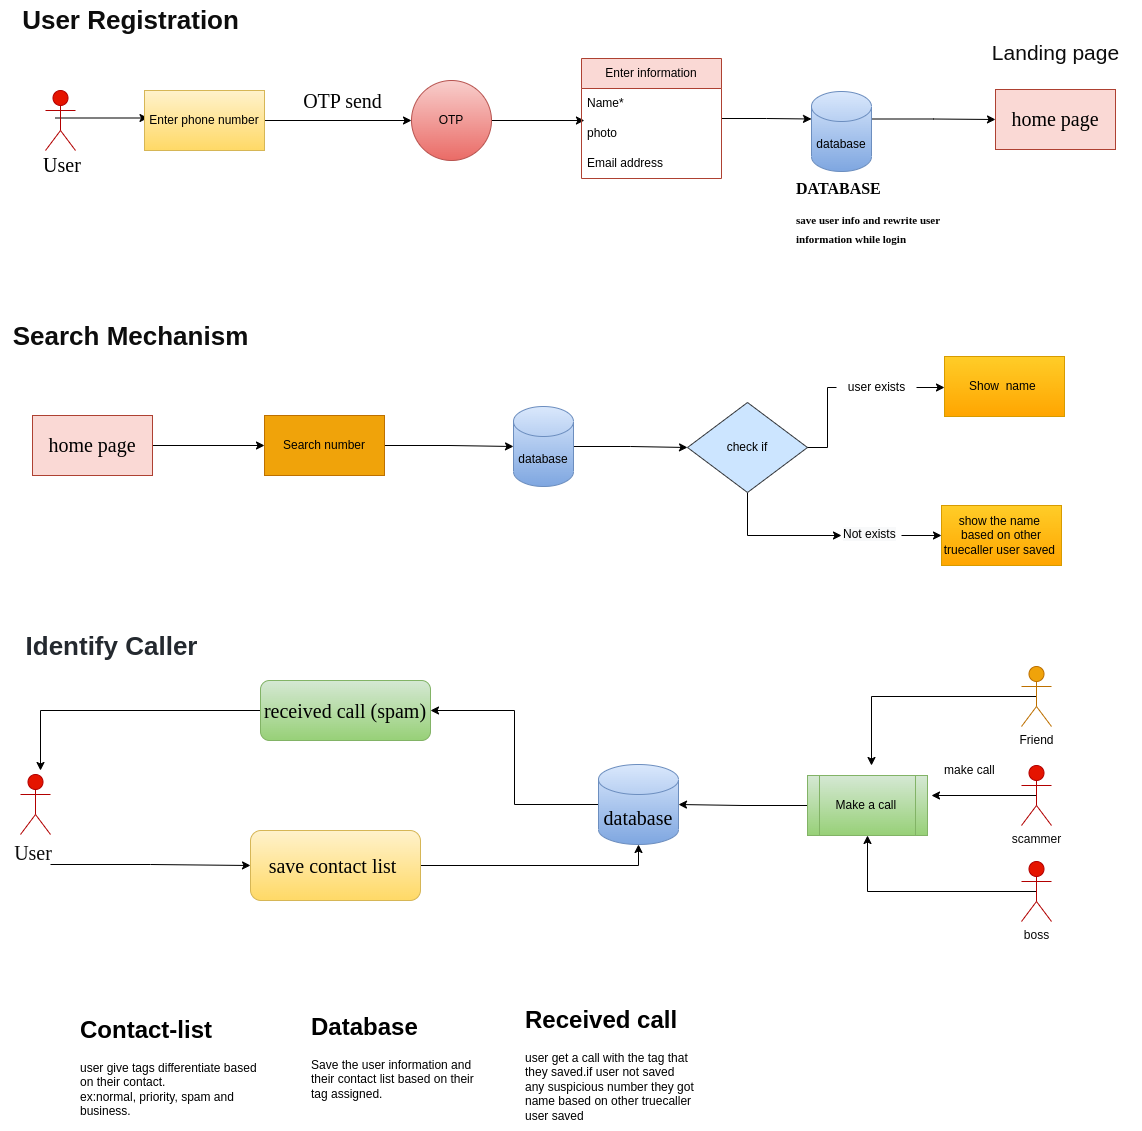

The diagram above was exported from draw.io. Its source (the exported page's mxGraphModel, read from the mxfile embedded in the PNG):
<mxGraphModel dx="2294" dy="732" grid="1" gridSize="10" guides="1" tooltips="1" connect="1" arrows="1" fold="1" page="1" pageScale="1" pageWidth="827" pageHeight="1169" math="0" shadow="0">
  <root>
    <mxCell id="0" />
    <mxCell id="1" parent="0" />
    <mxCell id="2" style="edgeStyle=orthogonalEdgeStyle;hachureGap=4;orthogonalLoop=1;jettySize=auto;html=1;exitX=0.5;exitY=0.5;exitDx=0;exitDy=0;exitPerimeter=0;entryX=0;entryY=0.5;entryDx=0;entryDy=0;fontFamily=Architects Daughter;fontSource=https%3A%2F%2Ffonts.googleapis.com%2Fcss%3Ffamily%3DArchitects%2BDaughter;fontSize=16;fontColor=#030303;rounded=0;" parent="1" edge="1">
      <mxGeometry relative="1" as="geometry">
        <mxPoint x="34.5" y="257.5" as="sourcePoint" />
        <mxPoint x="127.5" y="257.5" as="targetPoint" />
      </mxGeometry>
    </mxCell>
    <mxCell id="3" value="User" style="shape=umlActor;verticalLabelPosition=bottom;verticalAlign=top;html=1;outlineConnect=0;rounded=0;fillColor=#e51400;fontColor=#ffffff;strokeColor=#B20000;" parent="1" vertex="1">
      <mxGeometry x="25" y="230" width="30" height="60" as="geometry" />
    </mxCell>
    <mxCell id="4" style="edgeStyle=orthogonalEdgeStyle;hachureGap=4;orthogonalLoop=1;jettySize=auto;html=1;exitX=1;exitY=0.5;exitDx=0;exitDy=0;entryX=0;entryY=0.5;entryDx=0;entryDy=0;fontFamily=Architects Daughter;fontSource=https%3A%2F%2Ffonts.googleapis.com%2Fcss%3Ffamily%3DArchitects%2BDaughter;fontSize=16;fontColor=#030303;rounded=0;" parent="1" source="5" target="7" edge="1">
      <mxGeometry relative="1" as="geometry" />
    </mxCell>
    <mxCell id="5" value="Enter phone number" style="rounded=0;whiteSpace=wrap;html=1;fillColor=#fff2cc;strokeColor=#d6b656;gradientColor=#ffd966;" parent="1" vertex="1">
      <mxGeometry x="124" y="230" width="120" height="60" as="geometry" />
    </mxCell>
    <mxCell id="6" style="edgeStyle=orthogonalEdgeStyle;hachureGap=4;orthogonalLoop=1;jettySize=auto;html=1;exitX=1;exitY=0.5;exitDx=0;exitDy=0;entryX=0.021;entryY=0.067;entryDx=0;entryDy=0;entryPerimeter=0;fontFamily=Architects Daughter;fontSource=https%3A%2F%2Ffonts.googleapis.com%2Fcss%3Ffamily%3DArchitects%2BDaughter;fontSize=16;fontColor=#030303;rounded=0;" parent="1" source="7" target="11" edge="1">
      <mxGeometry relative="1" as="geometry" />
    </mxCell>
    <mxCell id="7" value="OTP" style="ellipse;whiteSpace=wrap;html=1;aspect=fixed;rounded=0;fillColor=#f8cecc;gradientColor=#ea6b66;strokeColor=#b85450;" parent="1" vertex="1">
      <mxGeometry x="391" y="220" width="80" height="80" as="geometry" />
    </mxCell>
    <mxCell id="8" style="edgeStyle=orthogonalEdgeStyle;hachureGap=4;orthogonalLoop=1;jettySize=auto;html=1;entryX=0;entryY=0;entryDx=0;entryDy=27.5;entryPerimeter=0;fontFamily=Architects Daughter;fontSource=https%3A%2F%2Ffonts.googleapis.com%2Fcss%3Ffamily%3DArchitects%2BDaughter;fontSize=16;fontColor=#030303;rounded=0;" parent="1" source="9" target="14" edge="1">
      <mxGeometry relative="1" as="geometry" />
    </mxCell>
    <mxCell id="9" value="Enter information" style="swimlane;fontStyle=0;childLayout=stackLayout;horizontal=1;startSize=30;horizontalStack=0;resizeParent=1;resizeParentMax=0;resizeLast=0;collapsible=1;marginBottom=0;whiteSpace=wrap;html=1;rounded=0;fillColor=#fad9d5;strokeColor=#ae4132;" parent="1" vertex="1">
      <mxGeometry x="561" y="198" width="140" height="120" as="geometry" />
    </mxCell>
    <mxCell id="10" value="Name*" style="text;strokeColor=none;fillColor=none;align=left;verticalAlign=middle;spacingLeft=4;spacingRight=4;overflow=hidden;points=[[0,0.5],[1,0.5]];portConstraint=eastwest;rotatable=0;whiteSpace=wrap;html=1;rounded=0;" parent="9" vertex="1">
      <mxGeometry y="30" width="140" height="30" as="geometry" />
    </mxCell>
    <mxCell id="11" value="photo" style="text;strokeColor=none;fillColor=none;align=left;verticalAlign=middle;spacingLeft=4;spacingRight=4;overflow=hidden;points=[[0,0.5],[1,0.5]];portConstraint=eastwest;rotatable=0;whiteSpace=wrap;html=1;rounded=0;" parent="9" vertex="1">
      <mxGeometry y="60" width="140" height="30" as="geometry" />
    </mxCell>
    <mxCell id="12" value="Email address" style="text;strokeColor=none;fillColor=none;align=left;verticalAlign=middle;spacingLeft=4;spacingRight=4;overflow=hidden;points=[[0,0.5],[1,0.5]];portConstraint=eastwest;rotatable=0;whiteSpace=wrap;html=1;rounded=0;" parent="9" vertex="1">
      <mxGeometry y="90" width="140" height="30" as="geometry" />
    </mxCell>
    <mxCell id="3umtofNF2BlxNcqbkOcT-62" style="edgeStyle=orthogonalEdgeStyle;rounded=0;orthogonalLoop=1;jettySize=auto;html=1;exitX=1;exitY=0;exitDx=0;exitDy=27.5;exitPerimeter=0;entryX=0;entryY=0.5;entryDx=0;entryDy=0;fontColor=#0d0d0d;" parent="1" source="14" target="3umtofNF2BlxNcqbkOcT-61" edge="1">
      <mxGeometry relative="1" as="geometry" />
    </mxCell>
    <mxCell id="14" value="database" style="shape=cylinder3;whiteSpace=wrap;html=1;boundedLbl=1;backgroundOutline=1;size=15;rounded=0;fillColor=#dae8fc;gradientColor=#7ea6e0;strokeColor=#6c8ebf;" parent="1" vertex="1">
      <mxGeometry x="791" y="231" width="60" height="80" as="geometry" />
    </mxCell>
    <mxCell id="y1IDMoA5TYenwsVH-ZyV-32" style="edgeStyle=orthogonalEdgeStyle;rounded=0;orthogonalLoop=1;jettySize=auto;html=1;exitX=1;exitY=0.5;exitDx=0;exitDy=0;entryX=0;entryY=0.5;entryDx=0;entryDy=0;entryPerimeter=0;" edge="1" parent="1" source="16" target="29">
      <mxGeometry relative="1" as="geometry" />
    </mxCell>
    <mxCell id="16" value="Search number" style="rounded=0;whiteSpace=wrap;html=1;fillColor=#f0a30a;fontColor=#000000;strokeColor=#BD7000;" parent="1" vertex="1">
      <mxGeometry x="244" y="555" width="120" height="60" as="geometry" />
    </mxCell>
    <mxCell id="17" style="edgeStyle=orthogonalEdgeStyle;rounded=0;orthogonalLoop=1;jettySize=auto;html=1;exitX=1;exitY=0.5;exitDx=0;exitDy=0;entryX=0;entryY=0.5;entryDx=0;entryDy=0;startArrow=none;" parent="1" source="21" target="20" edge="1">
      <mxGeometry relative="1" as="geometry">
        <mxPoint x="1490" y="686" as="targetPoint" />
      </mxGeometry>
    </mxCell>
    <mxCell id="y1IDMoA5TYenwsVH-ZyV-35" style="edgeStyle=orthogonalEdgeStyle;rounded=0;orthogonalLoop=1;jettySize=auto;html=1;exitX=0.5;exitY=1;exitDx=0;exitDy=0;entryX=0;entryY=0.5;entryDx=0;entryDy=0;" edge="1" parent="1" source="19" target="23">
      <mxGeometry relative="1" as="geometry" />
    </mxCell>
    <mxCell id="19" value="check if" style="rhombus;whiteSpace=wrap;html=1;fillColor=#cce5ff;strokeColor=#36393d;rounded=0;" parent="1" vertex="1">
      <mxGeometry x="667" y="542" width="120" height="90" as="geometry" />
    </mxCell>
    <mxCell id="20" value="Show&amp;nbsp; name&amp;nbsp;" style="rounded=0;whiteSpace=wrap;html=1;fillColor=#ffcd28;gradientColor=#ffa500;strokeColor=#d79b00;" parent="1" vertex="1">
      <mxGeometry x="924" y="496" width="120" height="60" as="geometry" />
    </mxCell>
    <mxCell id="22" value="show the name&amp;nbsp; based on other truecaller user saved&amp;nbsp;" style="rounded=0;whiteSpace=wrap;html=1;fillColor=#ffcd28;gradientColor=#ffa500;strokeColor=#d79b00;" parent="1" vertex="1">
      <mxGeometry x="921" y="645" width="120" height="60" as="geometry" />
    </mxCell>
    <mxCell id="y1IDMoA5TYenwsVH-ZyV-38" style="edgeStyle=orthogonalEdgeStyle;rounded=0;orthogonalLoop=1;jettySize=auto;html=1;exitX=1;exitY=0.5;exitDx=0;exitDy=0;entryX=0;entryY=0.5;entryDx=0;entryDy=0;" edge="1" parent="1" source="23" target="22">
      <mxGeometry relative="1" as="geometry" />
    </mxCell>
    <mxCell id="23" value="&lt;span style=&quot;color: rgb(0, 0, 0); font-family: Helvetica; font-size: 12px; font-style: normal; font-variant-ligatures: normal; font-variant-caps: normal; font-weight: 400; letter-spacing: normal; orphans: 2; text-align: center; text-indent: 0px; text-transform: none; widows: 2; word-spacing: 0px; -webkit-text-stroke-width: 0px; background-color: rgb(248, 249, 250); text-decoration-thickness: initial; text-decoration-style: initial; text-decoration-color: initial; float: none; display: inline !important;&quot;&gt;Not exists&lt;/span&gt;" style="text;whiteSpace=wrap;html=1;rounded=0;" parent="1" vertex="1">
      <mxGeometry x="821" y="660" width="60" height="30" as="geometry" />
    </mxCell>
    <mxCell id="25" value="&lt;font face=&quot;Times New Roman&quot;&gt;User&lt;/font&gt;" style="text;html=1;strokeColor=none;fillColor=none;align=center;verticalAlign=middle;whiteSpace=wrap;rounded=0;hachureGap=4;fontFamily=Architects Daughter;fontSource=https%3A%2F%2Ffonts.googleapis.com%2Fcss%3Ffamily%3DArchitects%2BDaughter;fontSize=20;" parent="1" vertex="1">
      <mxGeometry x="12" y="290" width="60" height="30" as="geometry" />
    </mxCell>
    <mxCell id="y1IDMoA5TYenwsVH-ZyV-31" style="edgeStyle=orthogonalEdgeStyle;rounded=0;orthogonalLoop=1;jettySize=auto;html=1;exitX=1;exitY=0.5;exitDx=0;exitDy=0;" edge="1" parent="1" source="27" target="16">
      <mxGeometry relative="1" as="geometry" />
    </mxCell>
    <mxCell id="27" value="&lt;font face=&quot;Times New Roman&quot;&gt;home page&lt;/font&gt;" style="rounded=0;whiteSpace=wrap;html=1;hachureGap=4;fontFamily=Architects Daughter;fontSource=https%3A%2F%2Ffonts.googleapis.com%2Fcss%3Ffamily%3DArchitects%2BDaughter;fontSize=20;fillColor=#fad9d5;strokeColor=#ae4132;" parent="1" vertex="1">
      <mxGeometry x="12" y="555" width="120" height="60" as="geometry" />
    </mxCell>
    <mxCell id="y1IDMoA5TYenwsVH-ZyV-33" style="edgeStyle=orthogonalEdgeStyle;rounded=0;orthogonalLoop=1;jettySize=auto;html=1;exitX=1;exitY=0.5;exitDx=0;exitDy=0;exitPerimeter=0;entryX=0;entryY=0.5;entryDx=0;entryDy=0;" edge="1" parent="1" source="29" target="19">
      <mxGeometry relative="1" as="geometry" />
    </mxCell>
    <mxCell id="29" value="database" style="shape=cylinder3;whiteSpace=wrap;html=1;boundedLbl=1;backgroundOutline=1;size=15;rounded=0;fillColor=#dae8fc;gradientColor=#7ea6e0;strokeColor=#6c8ebf;" parent="1" vertex="1">
      <mxGeometry x="493" y="546" width="60" height="80" as="geometry" />
    </mxCell>
    <mxCell id="30" value="&lt;font face=&quot;Times New Roman&quot;&gt;OTP send&amp;nbsp;&lt;/font&gt;" style="text;html=1;strokeColor=none;fillColor=none;align=center;verticalAlign=middle;whiteSpace=wrap;rounded=0;hachureGap=4;fontFamily=Architects Daughter;fontSource=https%3A%2F%2Ffonts.googleapis.com%2Fcss%3Ffamily%3DArchitects%2BDaughter;fontSize=20;fontColor=#030303;glass=0;" parent="1" vertex="1">
      <mxGeometry x="275" y="211" width="100" height="60" as="geometry" />
    </mxCell>
    <mxCell id="31" value="&lt;h1&gt;&lt;span style=&quot;background-color: initial;&quot;&gt;&lt;font face=&quot;Times New Roman&quot;&gt;DATABASE&lt;/font&gt;&lt;/span&gt;&lt;/h1&gt;&lt;h1&gt;&lt;span style=&quot;background-color: initial;&quot;&gt;&lt;font face=&quot;Times New Roman&quot; style=&quot;font-size: 11px;&quot;&gt;save user info and rewrite user information while login&amp;nbsp;&lt;/font&gt;&lt;/span&gt;&lt;br&gt;&lt;/h1&gt;" style="text;html=1;strokeColor=none;fillColor=none;spacing=5;spacingTop=-20;whiteSpace=wrap;overflow=hidden;rounded=0;hachureGap=4;fontFamily=Architects Daughter;fontSource=https%3A%2F%2Ffonts.googleapis.com%2Fcss%3Ffamily%3DArchitects%2BDaughter;fontSize=8;fontColor=#030303;" parent="1" vertex="1">
      <mxGeometry x="771" y="318" width="160" height="70" as="geometry" />
    </mxCell>
    <mxCell id="3umtofNF2BlxNcqbkOcT-40" style="edgeStyle=orthogonalEdgeStyle;rounded=0;orthogonalLoop=1;jettySize=auto;html=1;entryX=0;entryY=0.5;entryDx=0;entryDy=0;" parent="1" target="3umtofNF2BlxNcqbkOcT-34" edge="1">
      <mxGeometry relative="1" as="geometry">
        <mxPoint x="30" y="1004" as="sourcePoint" />
      </mxGeometry>
    </mxCell>
    <mxCell id="3umtofNF2BlxNcqbkOcT-31" value="&lt;font color=&quot;#0d0d0d&quot;&gt;User&amp;nbsp;&lt;/font&gt;" style="shape=umlActor;verticalLabelPosition=bottom;verticalAlign=top;html=1;outlineConnect=0;rounded=0;glass=0;hachureGap=4;fontFamily=Times New Roman;fontSize=20;fontColor=#ffffff;fillColor=#e51400;strokeColor=#B20000;" parent="1" vertex="1">
      <mxGeometry y="914" width="30" height="60" as="geometry" />
    </mxCell>
    <mxCell id="3umtofNF2BlxNcqbkOcT-36" style="edgeStyle=orthogonalEdgeStyle;hachureGap=4;orthogonalLoop=1;jettySize=auto;html=1;exitX=0;exitY=0.75;exitDx=0;exitDy=0;fontFamily=Times New Roman;fontSize=20;fontColor=#030303;rounded=0;strokeColor=none;" parent="1" source="3umtofNF2BlxNcqbkOcT-33" edge="1">
      <mxGeometry relative="1" as="geometry">
        <mxPoint x="58" y="984" as="targetPoint" />
      </mxGeometry>
    </mxCell>
    <mxCell id="y1IDMoA5TYenwsVH-ZyV-42" style="edgeStyle=orthogonalEdgeStyle;rounded=0;orthogonalLoop=1;jettySize=auto;html=1;exitX=0;exitY=0.5;exitDx=0;exitDy=0;" edge="1" parent="1" source="3umtofNF2BlxNcqbkOcT-33">
      <mxGeometry relative="1" as="geometry">
        <mxPoint x="20" y="910" as="targetPoint" />
      </mxGeometry>
    </mxCell>
    <mxCell id="3umtofNF2BlxNcqbkOcT-33" value="received call (spam)" style="rounded=1;whiteSpace=wrap;html=1;glass=0;hachureGap=4;fontFamily=Times New Roman;fontSize=20;fillColor=#d5e8d4;gradientColor=#97d077;strokeColor=#82b366;" parent="1" vertex="1">
      <mxGeometry x="240" y="820" width="170" height="60" as="geometry" />
    </mxCell>
    <mxCell id="y1IDMoA5TYenwsVH-ZyV-40" style="edgeStyle=orthogonalEdgeStyle;rounded=0;orthogonalLoop=1;jettySize=auto;html=1;exitX=1;exitY=0.5;exitDx=0;exitDy=0;entryX=0.5;entryY=1;entryDx=0;entryDy=0;entryPerimeter=0;" edge="1" parent="1" source="3umtofNF2BlxNcqbkOcT-34" target="3umtofNF2BlxNcqbkOcT-35">
      <mxGeometry relative="1" as="geometry" />
    </mxCell>
    <mxCell id="3umtofNF2BlxNcqbkOcT-34" value="save contact list&amp;nbsp;" style="rounded=1;whiteSpace=wrap;html=1;glass=0;hachureGap=4;fontFamily=Times New Roman;fontSize=20;fillColor=#fff2cc;gradientColor=#ffd966;strokeColor=#d6b656;" parent="1" vertex="1">
      <mxGeometry x="230" y="970" width="170" height="70" as="geometry" />
    </mxCell>
    <mxCell id="3umtofNF2BlxNcqbkOcT-54" style="edgeStyle=orthogonalEdgeStyle;rounded=0;orthogonalLoop=1;jettySize=auto;html=1;exitX=0;exitY=0.5;exitDx=0;exitDy=0;exitPerimeter=0;entryX=1;entryY=0.5;entryDx=0;entryDy=0;" parent="1" source="3umtofNF2BlxNcqbkOcT-35" target="3umtofNF2BlxNcqbkOcT-33" edge="1">
      <mxGeometry relative="1" as="geometry" />
    </mxCell>
    <mxCell id="3umtofNF2BlxNcqbkOcT-35" value="database" style="shape=cylinder3;whiteSpace=wrap;html=1;boundedLbl=1;backgroundOutline=1;size=15;rounded=0;glass=0;hachureGap=4;fontFamily=Times New Roman;fontSize=20;fillColor=#dae8fc;gradientColor=#7ea6e0;strokeColor=#6c8ebf;" parent="1" vertex="1">
      <mxGeometry x="578" y="904" width="80" height="80" as="geometry" />
    </mxCell>
    <mxCell id="3umtofNF2BlxNcqbkOcT-51" style="edgeStyle=orthogonalEdgeStyle;rounded=0;orthogonalLoop=1;jettySize=auto;html=1;exitX=0.5;exitY=0.5;exitDx=0;exitDy=0;exitPerimeter=0;entryX=1;entryY=0.5;entryDx=0;entryDy=0;" parent="1" source="3umtofNF2BlxNcqbkOcT-42" edge="1">
      <mxGeometry relative="1" as="geometry">
        <mxPoint x="911" y="935" as="targetPoint" />
      </mxGeometry>
    </mxCell>
    <mxCell id="3umtofNF2BlxNcqbkOcT-42" value="&lt;font color=&quot;#080808&quot;&gt;scammer&lt;/font&gt;" style="shape=umlActor;verticalLabelPosition=bottom;verticalAlign=top;html=1;outlineConnect=0;fillColor=#e51400;fontColor=#ffffff;strokeColor=#B20000;" parent="1" vertex="1">
      <mxGeometry x="1001" y="905" width="30" height="60" as="geometry" />
    </mxCell>
    <mxCell id="3umtofNF2BlxNcqbkOcT-50" style="edgeStyle=orthogonalEdgeStyle;rounded=0;orthogonalLoop=1;jettySize=auto;html=1;exitX=0.5;exitY=0.5;exitDx=0;exitDy=0;exitPerimeter=0;entryX=0.5;entryY=0;entryDx=0;entryDy=0;" parent="1" source="3umtofNF2BlxNcqbkOcT-45" edge="1">
      <mxGeometry relative="1" as="geometry">
        <mxPoint x="851" y="905" as="targetPoint" />
      </mxGeometry>
    </mxCell>
    <mxCell id="3umtofNF2BlxNcqbkOcT-45" value="Friend" style="shape=umlActor;verticalLabelPosition=bottom;verticalAlign=top;html=1;outlineConnect=0;fillColor=#f0a30a;fontColor=#000000;strokeColor=#BD7000;" parent="1" vertex="1">
      <mxGeometry x="1001" y="806" width="30" height="60" as="geometry" />
    </mxCell>
    <mxCell id="3umtofNF2BlxNcqbkOcT-46" value="&lt;h1&gt;Contact-list&lt;/h1&gt;&lt;div&gt;user give tags differentiate based on their contact.&lt;/div&gt;&lt;div&gt;ex:normal, priority, spam and business.&lt;/div&gt;" style="text;html=1;strokeColor=none;fillColor=none;spacing=5;spacingTop=-20;whiteSpace=wrap;overflow=hidden;rounded=0;" parent="1" vertex="1">
      <mxGeometry x="55" y="1150" width="190" height="120" as="geometry" />
    </mxCell>
    <mxCell id="3umtofNF2BlxNcqbkOcT-47" value="&lt;h1&gt;Database&lt;/h1&gt;&lt;p&gt;Save the user information and their contact list based on their tag assigned.&lt;/p&gt;" style="text;html=1;strokeColor=none;fillColor=none;spacing=5;spacingTop=-20;whiteSpace=wrap;overflow=hidden;rounded=0;" parent="1" vertex="1">
      <mxGeometry x="286" y="1147" width="190" height="120" as="geometry" />
    </mxCell>
    <mxCell id="3umtofNF2BlxNcqbkOcT-53" style="edgeStyle=orthogonalEdgeStyle;rounded=0;orthogonalLoop=1;jettySize=auto;html=1;exitX=0;exitY=0.5;exitDx=0;exitDy=0;entryX=1;entryY=0.5;entryDx=0;entryDy=0;entryPerimeter=0;" parent="1" source="3umtofNF2BlxNcqbkOcT-49" target="3umtofNF2BlxNcqbkOcT-35" edge="1">
      <mxGeometry relative="1" as="geometry" />
    </mxCell>
    <mxCell id="3umtofNF2BlxNcqbkOcT-49" value="Make a call&amp;nbsp;" style="shape=process;whiteSpace=wrap;html=1;backgroundOutline=1;fillColor=#d5e8d4;gradientColor=#97d077;strokeColor=#82b366;" parent="1" vertex="1">
      <mxGeometry x="787" y="915" width="120" height="60" as="geometry" />
    </mxCell>
    <mxCell id="3umtofNF2BlxNcqbkOcT-55" value="&lt;h1&gt;Received call&lt;/h1&gt;&lt;div&gt;user get a call with the tag that they saved.if user not saved any&amp;nbsp;suspicious number they got name&amp;nbsp;based on other truecaller user saved&amp;nbsp;&lt;/div&gt;" style="text;html=1;strokeColor=none;fillColor=none;spacing=5;spacingTop=-20;whiteSpace=wrap;overflow=hidden;rounded=0;" parent="1" vertex="1">
      <mxGeometry x="500" y="1140" width="190" height="120" as="geometry" />
    </mxCell>
    <mxCell id="3umtofNF2BlxNcqbkOcT-56" value="make call&amp;nbsp;" style="text;html=1;strokeColor=none;fillColor=none;align=center;verticalAlign=middle;whiteSpace=wrap;rounded=0;" parent="1" vertex="1">
      <mxGeometry x="921" y="895" width="60" height="30" as="geometry" />
    </mxCell>
    <mxCell id="y1IDMoA5TYenwsVH-ZyV-41" style="edgeStyle=orthogonalEdgeStyle;rounded=0;orthogonalLoop=1;jettySize=auto;html=1;exitX=0.5;exitY=0.5;exitDx=0;exitDy=0;exitPerimeter=0;entryX=0.5;entryY=1;entryDx=0;entryDy=0;" edge="1" parent="1" source="3umtofNF2BlxNcqbkOcT-58" target="3umtofNF2BlxNcqbkOcT-49">
      <mxGeometry relative="1" as="geometry" />
    </mxCell>
    <mxCell id="3umtofNF2BlxNcqbkOcT-58" value="&lt;font color=&quot;#080808&quot;&gt;boss&lt;/font&gt;" style="shape=umlActor;verticalLabelPosition=bottom;verticalAlign=top;html=1;outlineConnect=0;fillColor=#e51400;fontColor=#ffffff;strokeColor=#B20000;" parent="1" vertex="1">
      <mxGeometry x="1001" y="1001" width="30" height="60" as="geometry" />
    </mxCell>
    <mxCell id="3umtofNF2BlxNcqbkOcT-61" value="&lt;font face=&quot;Times New Roman&quot;&gt;home page&lt;/font&gt;" style="rounded=0;whiteSpace=wrap;html=1;hachureGap=4;fontFamily=Architects Daughter;fontSource=https%3A%2F%2Ffonts.googleapis.com%2Fcss%3Ffamily%3DArchitects%2BDaughter;fontSize=20;fillColor=#fad9d5;strokeColor=#ae4132;" parent="1" vertex="1">
      <mxGeometry x="975" y="229" width="120" height="60" as="geometry" />
    </mxCell>
    <mxCell id="3umtofNF2BlxNcqbkOcT-63" value="&lt;font size=&quot;1&quot; style=&quot;&quot;&gt;&lt;b style=&quot;font-size: 26px;&quot;&gt;User Registration&lt;/b&gt;&lt;/font&gt;" style="text;html=1;align=center;verticalAlign=middle;resizable=0;points=[];autosize=1;strokeColor=none;fillColor=none;fontColor=#0d0d0d;" parent="1" vertex="1">
      <mxGeometry x="-10" y="140" width="240" height="40" as="geometry" />
    </mxCell>
    <mxCell id="3umtofNF2BlxNcqbkOcT-64" value="&lt;font style=&quot;font-size: 21px;&quot;&gt;Landing page&lt;/font&gt;" style="text;html=1;strokeColor=none;fillColor=none;align=center;verticalAlign=middle;whiteSpace=wrap;rounded=0;fontSize=22;fontColor=#0d0d0d;" parent="1" vertex="1">
      <mxGeometry x="949.5" y="188" width="171" height="10" as="geometry" />
    </mxCell>
    <mxCell id="3umtofNF2BlxNcqbkOcT-65" value="&lt;b&gt;&lt;font style=&quot;font-size: 26px;&quot;&gt;Search Mechanism&lt;/font&gt;&lt;/b&gt;" style="text;html=1;align=center;verticalAlign=middle;resizable=0;points=[];autosize=1;strokeColor=none;fillColor=none;fontSize=22;fontColor=#0d0d0d;" parent="1" vertex="1">
      <mxGeometry x="-20" y="456" width="260" height="40" as="geometry" />
    </mxCell>
    <mxCell id="3umtofNF2BlxNcqbkOcT-67" value="&lt;span style=&quot;color: rgb(36, 41, 47); font-family: -apple-system, BlinkMacSystemFont, &amp;quot;Segoe UI&amp;quot;, &amp;quot;Noto Sans&amp;quot;, Helvetica, Arial, sans-serif, &amp;quot;Apple Color Emoji&amp;quot;, &amp;quot;Segoe UI Emoji&amp;quot;; text-align: left; background-color: rgb(255, 255, 255);&quot;&gt;&lt;font style=&quot;font-size: 26px;&quot;&gt;&lt;b&gt;Identify Caller&lt;/b&gt;&lt;/font&gt;&lt;/span&gt;" style="text;html=1;align=center;verticalAlign=middle;resizable=0;points=[];autosize=1;strokeColor=none;fillColor=none;fontSize=21;fontColor=#0d0d0d;" parent="1" vertex="1">
      <mxGeometry x="-9" y="766" width="200" height="40" as="geometry" />
    </mxCell>
    <mxCell id="21" value="user exists" style="text;html=1;align=center;verticalAlign=middle;resizable=0;points=[];autosize=1;strokeColor=none;fillColor=none;rounded=0;" parent="1" vertex="1">
      <mxGeometry x="816" y="512" width="80" height="30" as="geometry" />
    </mxCell>
    <mxCell id="y1IDMoA5TYenwsVH-ZyV-39" value="" style="edgeStyle=orthogonalEdgeStyle;rounded=0;orthogonalLoop=1;jettySize=auto;html=1;exitX=1;exitY=0.5;exitDx=0;exitDy=0;entryX=0;entryY=0.5;entryDx=0;entryDy=0;endArrow=none;" edge="1" parent="1" source="19" target="21">
      <mxGeometry relative="1" as="geometry">
        <mxPoint x="910" y="516" as="targetPoint" />
        <mxPoint x="787" y="587" as="sourcePoint" />
      </mxGeometry>
    </mxCell>
  </root>
</mxGraphModel>